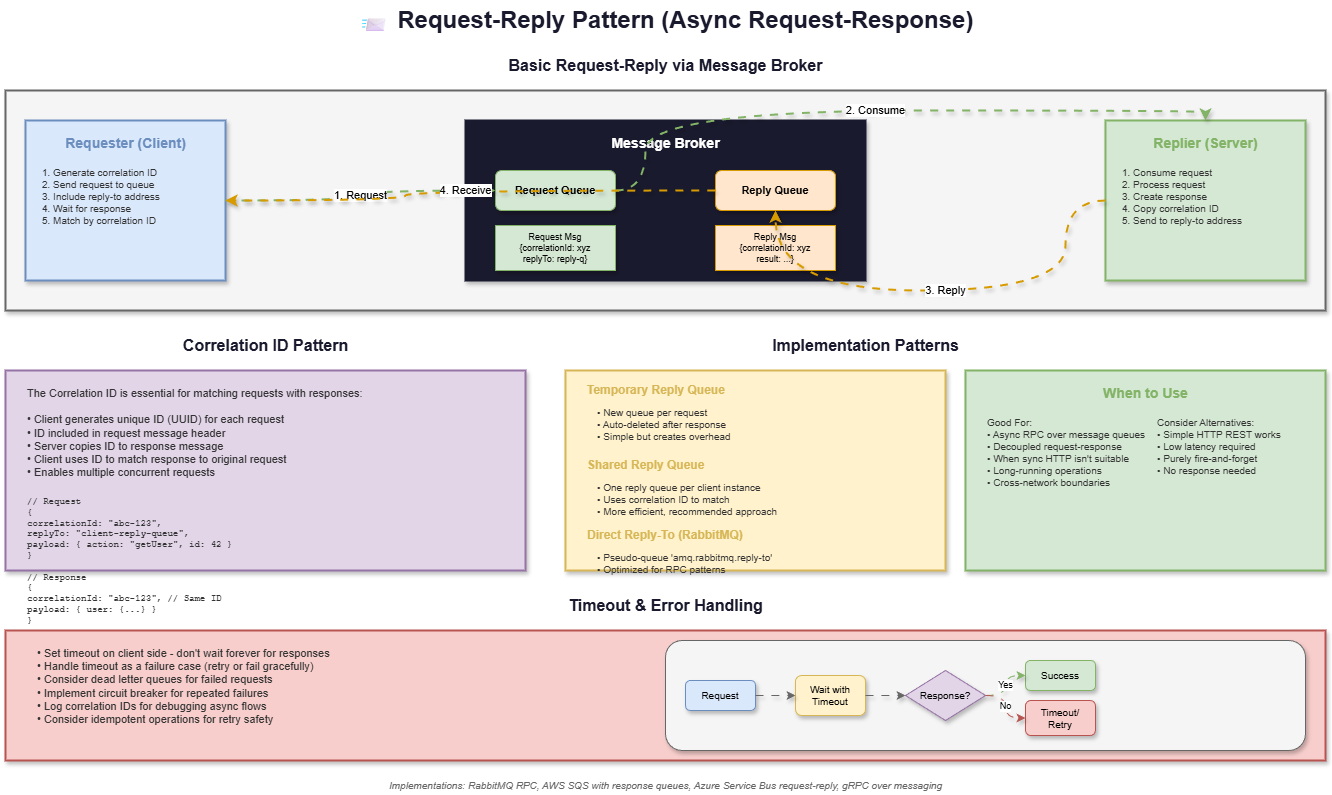

The diagram above was exported from draw.io. Its source (the exported page's mxGraphModel, read from the mxfile embedded in the PNG):
<mxGraphModel dx="1142" dy="466" grid="1" gridSize="10" guides="1" tooltips="1" connect="1" arrows="1" fold="1" page="1" pageScale="1" pageWidth="1400" pageHeight="900" math="0" shadow="0">
  <root>
    <mxCell id="0" />
    <mxCell id="1" parent="0" />
    <mxCell id="title" value="📨 Request-Reply Pattern (Async Request-Response)" style="text;html=1;strokeColor=none;fillColor=none;align=center;verticalAlign=middle;fontSize=24;fontStyle=1;fontColor=#1a1a2e;" parent="1" vertex="1">
      <mxGeometry x="380" y="20" width="640" height="40" as="geometry" />
    </mxCell>
    <mxCell id="basic-title" value="Basic Request-Reply via Message Broker" style="text;html=1;strokeColor=none;fillColor=none;align=center;verticalAlign=middle;fontSize=16;fontStyle=1;fontColor=#1a1a2e;" parent="1" vertex="1">
      <mxGeometry x="500" y="70" width="400" height="30" as="geometry" />
    </mxCell>
    <mxCell id="basic-box" value="" style="rounded=0;whiteSpace=wrap;html=1;fillColor=#f5f5f5;strokeColor=#666666;strokeWidth=2;shadow=1;" parent="1" vertex="1">
      <mxGeometry x="40" y="110" width="1320" height="220" as="geometry" />
    </mxCell>
    <mxCell id="requester" value="" style="rounded=0;whiteSpace=wrap;html=1;fillColor=#dae8fc;strokeColor=#6c8ebf;strokeWidth=2;shadow=1;" parent="1" vertex="1">
      <mxGeometry x="60" y="140" width="200" height="160" as="geometry" />
    </mxCell>
    <mxCell id="req-title" value="Requester (Client)" style="text;html=1;strokeColor=none;fillColor=none;align=center;verticalAlign=middle;fontSize=14;fontStyle=1;fontColor=#6c8ebf;" parent="1" vertex="1">
      <mxGeometry x="85" y="150" width="150" height="25" as="geometry" />
    </mxCell>
    <mxCell id="req-steps" value="1. Generate correlation ID&#10;2. Send request to queue&#10;3. Include reply-to address&#10;4. Wait for response&#10;5. Match by correlation ID" style="text;html=1;strokeColor=none;fillColor=none;align=left;verticalAlign=top;fontSize=10;fontColor=#333333;spacingLeft=5;" parent="1" vertex="1">
      <mxGeometry x="70" y="180" width="180" height="100" as="geometry" />
    </mxCell>
    <mxCell id="broker" value="" style="rounded=0;whiteSpace=wrap;html=1;fillColor=#1a1a2e;strokeColor=#1a1a2e;strokeWidth=2;shadow=1;" parent="1" vertex="1">
      <mxGeometry x="500" y="140" width="400" height="160" as="geometry" />
    </mxCell>
    <mxCell id="broker-title" value="Message Broker" style="text;html=1;strokeColor=none;fillColor=none;align=center;verticalAlign=middle;fontSize=14;fontStyle=1;fontColor=#ffffff;" parent="1" vertex="1">
      <mxGeometry x="630" y="150" width="140" height="25" as="geometry" />
    </mxCell>
    <mxCell id="req-queue" value="Request Queue" style="rounded=1;whiteSpace=wrap;html=1;fillColor=#d5e8d4;strokeColor=#82b366;fontSize=11;fontStyle=1;shadow=1;" parent="1" vertex="1">
      <mxGeometry x="530" y="190" width="120" height="40" as="geometry" />
    </mxCell>
    <mxCell id="reply-queue" value="Reply Queue" style="rounded=1;whiteSpace=wrap;html=1;fillColor=#ffe6cc;strokeColor=#d79b00;fontSize=11;fontStyle=1;shadow=1;" parent="1" vertex="1">
      <mxGeometry x="750" y="190" width="120" height="40" as="geometry" />
    </mxCell>
    <mxCell id="msg-req" value="Request Msg&#10;{correlationId: xyz&#10; replyTo: reply-q}" style="rounded=0;whiteSpace=wrap;html=1;fillColor=#d5e8d4;strokeColor=#82b366;fontSize=9;shadow=1;" parent="1" vertex="1">
      <mxGeometry x="530" y="245" width="120" height="45" as="geometry" />
    </mxCell>
    <mxCell id="msg-reply" value="Reply Msg&#10;{correlationId: xyz&#10; result: ...}" style="rounded=0;whiteSpace=wrap;html=1;fillColor=#ffe6cc;strokeColor=#d79b00;fontSize=9;shadow=1;" parent="1" vertex="1">
      <mxGeometry x="750" y="245" width="120" height="45" as="geometry" />
    </mxCell>
    <mxCell id="replier" value="" style="rounded=0;whiteSpace=wrap;html=1;fillColor=#d5e8d4;strokeColor=#82b366;strokeWidth=2;shadow=1;" parent="1" vertex="1">
      <mxGeometry x="1140" y="140" width="200" height="160" as="geometry" />
    </mxCell>
    <mxCell id="rep-title" value="Replier (Server)" style="text;html=1;strokeColor=none;fillColor=none;align=center;verticalAlign=middle;fontSize=14;fontStyle=1;fontColor=#82b366;" parent="1" vertex="1">
      <mxGeometry x="1165" y="150" width="150" height="25" as="geometry" />
    </mxCell>
    <mxCell id="rep-steps" value="1. Consume request&#10;2. Process request&#10;3. Create response&#10;4. Copy correlation ID&#10;5. Send to reply-to address" style="text;html=1;strokeColor=none;fillColor=none;align=left;verticalAlign=top;fontSize=10;fontColor=#333333;spacingLeft=5;" parent="1" vertex="1">
      <mxGeometry x="1150" y="180" width="180" height="100" as="geometry" />
    </mxCell>
    <mxCell id="arr1" value="1. Request" style="edgeStyle=orthogonalEdgeStyle;rounded=0;orthogonalLoop=1;jettySize=auto;html=1;strokeColor=#82b366;strokeWidth=2;endArrow=classic;shadow=1;curved=1;flowAnimation=1;jumpStyle=arc" parent="1" source="requester" target="req-queue" edge="1">
      <mxGeometry relative="1" as="geometry" />
    </mxCell>
    <mxCell id="arr2" value="2. Consume" style="edgeStyle=orthogonalEdgeStyle;rounded=0;orthogonalLoop=1;jettySize=auto;html=1;strokeColor=#82b366;strokeWidth=2;endArrow=classic;shadow=1;curved=1;flowAnimation=1;jumpStyle=arc" parent="1" source="req-queue" target="replier" edge="1">
      <mxGeometry relative="1" as="geometry">
        <Array as="points">
          <mxPoint x="680" y="210" />
          <mxPoint x="680" y="130" />
          <mxPoint x="1240" y="130" />
        </Array>
      </mxGeometry>
    </mxCell>
    <mxCell id="arr3" value="3. Reply" style="edgeStyle=orthogonalEdgeStyle;rounded=0;orthogonalLoop=1;jettySize=auto;html=1;strokeColor=#d79b00;strokeWidth=2;endArrow=classic;shadow=1;curved=1;flowAnimation=1;jumpStyle=arc" parent="1" source="replier" target="reply-queue" edge="1">
      <mxGeometry relative="1" as="geometry">
        <Array as="points">
          <mxPoint x="1100" y="220" />
          <mxPoint x="1100" y="310" />
          <mxPoint x="810" y="310" />
        </Array>
      </mxGeometry>
    </mxCell>
    <mxCell id="arr4" value="4. Receive" style="edgeStyle=orthogonalEdgeStyle;rounded=0;orthogonalLoop=1;jettySize=auto;html=1;strokeColor=#d79b00;strokeWidth=2;endArrow=classic;shadow=1;curved=1;flowAnimation=1;jumpStyle=arc" parent="1" source="reply-queue" target="requester" edge="1">
      <mxGeometry relative="1" as="geometry">
        <Array as="points">
          <mxPoint x="440" y="210" />
          <mxPoint x="440" y="220" />
        </Array>
      </mxGeometry>
    </mxCell>
    <mxCell id="corr-title" value="Correlation ID Pattern" style="text;html=1;strokeColor=none;fillColor=none;align=center;verticalAlign=middle;fontSize=16;fontStyle=1;fontColor=#1a1a2e;" parent="1" vertex="1">
      <mxGeometry x="200" y="350" width="200" height="30" as="geometry" />
    </mxCell>
    <mxCell id="corr-box" value="" style="rounded=0;whiteSpace=wrap;html=1;fillColor=#e1d5e7;strokeColor=#9673a6;strokeWidth=2;shadow=1;" parent="1" vertex="1">
      <mxGeometry x="40" y="390" width="520" height="200" as="geometry" />
    </mxCell>
    <mxCell id="corr-explain" value="The Correlation ID is essential for matching requests with responses:&#10;&#10;• Client generates unique ID (UUID) for each request&#10;• ID included in request message header&#10;• Server copies ID to response message&#10;• Client uses ID to match response to original request&#10;• Enables multiple concurrent requests" style="text;html=1;strokeColor=none;fillColor=none;align=left;verticalAlign=top;fontSize=11;fontColor=#333333;spacingLeft=10;" parent="1" vertex="1">
      <mxGeometry x="50" y="400" width="500" height="110" as="geometry" />
    </mxCell>
    <mxCell id="corr-code" value="// Request&#10;{&#10;  correlationId: &quot;abc-123&quot;,&#10;  replyTo: &quot;client-reply-queue&quot;,&#10;  payload: { action: &quot;getUser&quot;, id: 42 }&#10;}&#10;&#10;// Response&#10;{&#10;  correlationId: &quot;abc-123&quot;,  // Same ID&#10;  payload: { user: {...} }&#10;}" style="text;html=1;strokeColor=none;fillColor=none;align=left;verticalAlign=top;fontSize=9;fontColor=#333333;fontFamily=Courier New;spacingLeft=10;" parent="1" vertex="1">
      <mxGeometry x="50" y="510" width="280" height="70" as="geometry" />
    </mxCell>
    <mxCell id="impl-title" value="Implementation Patterns" style="text;html=1;strokeColor=none;fillColor=none;align=center;verticalAlign=middle;fontSize=16;fontStyle=1;fontColor=#1a1a2e;" parent="1" vertex="1">
      <mxGeometry x="800" y="350" width="200" height="30" as="geometry" />
    </mxCell>
    <mxCell id="impl-box" value="" style="rounded=0;whiteSpace=wrap;html=1;fillColor=#fff2cc;strokeColor=#d6b656;strokeWidth=2;shadow=1;" parent="1" vertex="1">
      <mxGeometry x="600" y="390" width="380" height="200" as="geometry" />
    </mxCell>
    <mxCell id="impl1" value="Temporary Reply Queue" style="text;html=1;strokeColor=none;fillColor=none;align=left;verticalAlign=middle;fontSize=12;fontStyle=1;fontColor=#d6b656;" parent="1" vertex="1">
      <mxGeometry x="620" y="400" width="200" height="20" as="geometry" />
    </mxCell>
    <mxCell id="impl1-text" value="• New queue per request&#10;• Auto-deleted after response&#10;• Simple but creates overhead" style="text;html=1;strokeColor=none;fillColor=none;align=left;verticalAlign=top;fontSize=10;fontColor=#333333;spacingLeft=10;" parent="1" vertex="1">
      <mxGeometry x="620" y="420" width="340" height="50" as="geometry" />
    </mxCell>
    <mxCell id="impl2" value="Shared Reply Queue" style="text;html=1;strokeColor=none;fillColor=none;align=left;verticalAlign=middle;fontSize=12;fontStyle=1;fontColor=#d6b656;" parent="1" vertex="1">
      <mxGeometry x="620" y="475" width="200" height="20" as="geometry" />
    </mxCell>
    <mxCell id="impl2-text" value="• One reply queue per client instance&#10;• Uses correlation ID to match&#10;• More efficient, recommended approach" style="text;html=1;strokeColor=none;fillColor=none;align=left;verticalAlign=top;fontSize=10;fontColor=#333333;spacingLeft=10;" parent="1" vertex="1">
      <mxGeometry x="620" y="495" width="340" height="50" as="geometry" />
    </mxCell>
    <mxCell id="impl3" value="Direct Reply-To (RabbitMQ)" style="text;html=1;strokeColor=none;fillColor=none;align=left;verticalAlign=middle;fontSize=12;fontStyle=1;fontColor=#d6b656;" parent="1" vertex="1">
      <mxGeometry x="620" y="545" width="220" height="20" as="geometry" />
    </mxCell>
    <mxCell id="impl3-text" value="• Pseudo-queue 'amq.rabbitmq.reply-to'&#10;• Optimized for RPC patterns" style="text;html=1;strokeColor=none;fillColor=none;align=left;verticalAlign=top;fontSize=10;fontColor=#333333;spacingLeft=10;" parent="1" vertex="1">
      <mxGeometry x="620" y="565" width="340" height="30" as="geometry" />
    </mxCell>
    <mxCell id="use-box" value="" style="rounded=0;whiteSpace=wrap;html=1;fillColor=#d5e8d4;strokeColor=#82b366;strokeWidth=2;shadow=1;" parent="1" vertex="1">
      <mxGeometry x="1000" y="390" width="360" height="200" as="geometry" />
    </mxCell>
    <mxCell id="use-title" value="When to Use" style="text;html=1;strokeColor=none;fillColor=none;align=center;verticalAlign=middle;fontSize=14;fontStyle=1;fontColor=#82b366;" parent="1" vertex="1">
      <mxGeometry x="1120" y="400" width="120" height="25" as="geometry" />
    </mxCell>
    <mxCell id="use-good" value="Good For:&#10;• Async RPC over message queues&#10;• Decoupled request-response&#10;• When sync HTTP isn't suitable&#10;• Long-running operations&#10;• Cross-network boundaries" style="text;html=1;strokeColor=none;fillColor=none;align=left;verticalAlign=top;fontSize=10;fontColor=#333333;spacingLeft=10;" parent="1" vertex="1">
      <mxGeometry x="1010" y="430" width="170" height="100" as="geometry" />
    </mxCell>
    <mxCell id="use-bad" value="Consider Alternatives:&#10;• Simple HTTP REST works&#10;• Low latency required&#10;• Purely fire-and-forget&#10;• No response needed" style="text;html=1;strokeColor=none;fillColor=none;align=left;verticalAlign=top;fontSize=10;fontColor=#333333;spacingLeft=10;" parent="1" vertex="1">
      <mxGeometry x="1180" y="430" width="170" height="100" as="geometry" />
    </mxCell>
    <mxCell id="timeout-title" value="Timeout &amp; Error Handling" style="text;html=1;strokeColor=none;fillColor=none;align=center;verticalAlign=middle;fontSize=16;fontStyle=1;fontColor=#1a1a2e;" parent="1" vertex="1">
      <mxGeometry x="580" y="610" width="240" height="30" as="geometry" />
    </mxCell>
    <mxCell id="timeout-box" value="" style="rounded=0;whiteSpace=wrap;html=1;fillColor=#f8cecc;strokeColor=#b85450;strokeWidth=2;shadow=1;" parent="1" vertex="1">
      <mxGeometry x="40" y="650" width="1320" height="130" as="geometry" />
    </mxCell>
    <mxCell id="timeout-list" value="• Set timeout on client side - don't wait forever for responses&#10;• Handle timeout as a failure case (retry or fail gracefully)&#10;• Consider dead letter queues for failed requests&#10;• Implement circuit breaker for repeated failures&#10;• Log correlation IDs for debugging async flows&#10;• Consider idempotent operations for retry safety" style="text;html=1;strokeColor=none;fillColor=none;align=left;verticalAlign=top;fontSize=11;fontColor=#333333;spacingLeft=20;" parent="1" vertex="1">
      <mxGeometry x="50" y="660" width="600" height="110" as="geometry" />
    </mxCell>
    <mxCell id="timeout-flow" value="" style="rounded=1;whiteSpace=wrap;html=1;fillColor=#f5f5f5;strokeColor=#666666;shadow=1;" parent="1" vertex="1">
      <mxGeometry x="700" y="660" width="640" height="110" as="geometry" />
    </mxCell>
    <mxCell id="flow-req" value="Request" style="rounded=1;whiteSpace=wrap;html=1;fillColor=#dae8fc;strokeColor=#6c8ebf;fontSize=10;shadow=1;" parent="1" vertex="1">
      <mxGeometry x="720" y="700" width="70" height="30" as="geometry" />
    </mxCell>
    <mxCell id="flow-wait" value="Wait with&#10;Timeout" style="rounded=1;whiteSpace=wrap;html=1;fillColor=#fff2cc;strokeColor=#d6b656;fontSize=10;shadow=1;" parent="1" vertex="1">
      <mxGeometry x="830" y="695" width="70" height="40" as="geometry" />
    </mxCell>
    <mxCell id="flow-resp" value="Response?" style="rhombus;whiteSpace=wrap;html=1;fillColor=#e1d5e7;strokeColor=#9673a6;fontSize=10;shadow=1;" parent="1" vertex="1">
      <mxGeometry x="940" y="690" width="80" height="50" as="geometry" />
    </mxCell>
    <mxCell id="flow-success" value="Success" style="rounded=1;whiteSpace=wrap;html=1;fillColor=#d5e8d4;strokeColor=#82b366;fontSize=10;shadow=1;" parent="1" vertex="1">
      <mxGeometry x="1060" y="680" width="70" height="30" as="geometry" />
    </mxCell>
    <mxCell id="flow-timeout" value="Timeout/&#10;Retry" style="rounded=1;whiteSpace=wrap;html=1;fillColor=#f8cecc;strokeColor=#b85450;fontSize=10;shadow=1;" parent="1" vertex="1">
      <mxGeometry x="1060" y="720" width="70" height="35" as="geometry" />
    </mxCell>
    <mxCell id="flow-arr1" style="edgeStyle=orthogonalEdgeStyle;rounded=0;orthogonalLoop=1;jettySize=auto;html=1;strokeColor=#666666;strokeWidth=1;endArrow=classic;shadow=1;curved=1;flowAnimation=1;jumpStyle=arc" parent="1" source="flow-req" target="flow-wait" edge="1">
      <mxGeometry relative="1" as="geometry" />
    </mxCell>
    <mxCell id="flow-arr2" style="edgeStyle=orthogonalEdgeStyle;rounded=0;orthogonalLoop=1;jettySize=auto;html=1;strokeColor=#666666;strokeWidth=1;endArrow=classic;shadow=1;curved=1;flowAnimation=1;jumpStyle=arc" parent="1" source="flow-wait" target="flow-resp" edge="1">
      <mxGeometry relative="1" as="geometry" />
    </mxCell>
    <mxCell id="flow-arr3" value="Yes" style="edgeStyle=orthogonalEdgeStyle;rounded=0;orthogonalLoop=1;jettySize=auto;html=1;strokeColor=#82b366;strokeWidth=1;endArrow=classic;fontSize=9;shadow=1;curved=1;flowAnimation=1;jumpStyle=arc" parent="1" source="flow-resp" target="flow-success" edge="1">
      <mxGeometry relative="1" as="geometry" />
    </mxCell>
    <mxCell id="flow-arr4" value="No" style="edgeStyle=orthogonalEdgeStyle;rounded=0;orthogonalLoop=1;jettySize=auto;html=1;strokeColor=#b85450;strokeWidth=1;endArrow=classic;fontSize=9;shadow=1;curved=1;flowAnimation=1;jumpStyle=arc" parent="1" source="flow-resp" target="flow-timeout" edge="1">
      <mxGeometry relative="1" as="geometry" />
    </mxCell>
    <mxCell id="impl-list" value="Implementations: RabbitMQ RPC, AWS SQS with response queues, Azure Service Bus request-reply, gRPC over messaging" style="text;html=1;strokeColor=none;fillColor=none;align=center;verticalAlign=middle;fontSize=10;fontColor=#666666;fontStyle=2;" parent="1" vertex="1">
      <mxGeometry x="380" y="795" width="640" height="20" as="geometry" />
    </mxCell>
  </root>
</mxGraphModel>